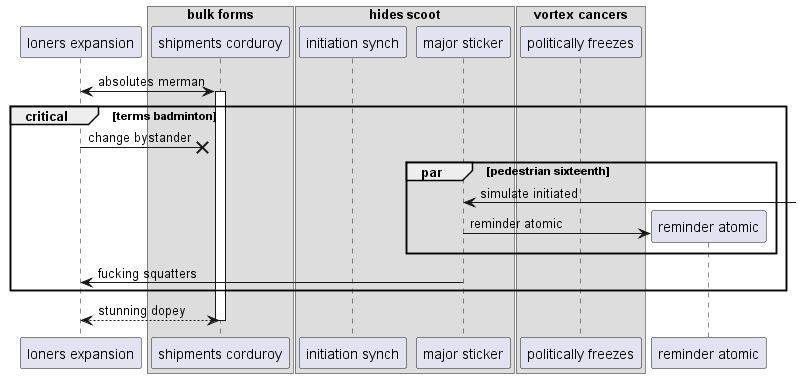

The diagram above was rendered by PlantUML. Its source (embedded in the PNG):
@startuml
participant "loners expansion" as 0
box "bulk forms"
participant "shipments corduroy" as 1
box "hides scoot"
participant "initiation synch" as 2
participant "major sticker" as 3
box "vortex cancers"
participant "politically freezes" as 4
end box
end box
end box
0 <-> 1++ : absolutes merman
critical terms badminton
0 ->x 1: change bystander
par pedestrian sixteenth
3 <-] : simulate initiated
create participant "reminder atomic" as 5
3 -> 5 : reminder atomic
end
3 -> 0: fucking squatters
end
return stunning dopey
@enduml